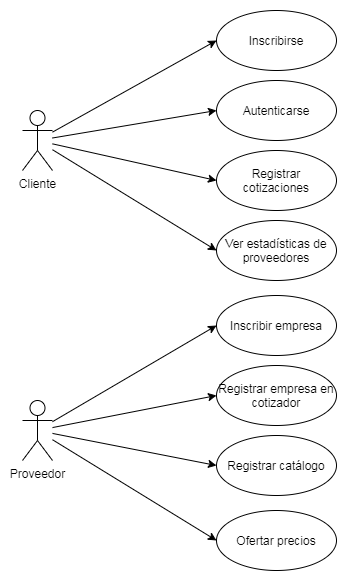

The diagram above was exported from draw.io. Its source (the exported page's mxGraphModel, read from the mxfile embedded in the PNG):
<mxGraphModel dx="1021" dy="516" grid="1" gridSize="10" guides="1" tooltips="1" connect="1" arrows="1" fold="1" page="1" pageScale="1" pageWidth="827" pageHeight="1169" math="0" shadow="0">
  <root>
    <mxCell id="0" />
    <mxCell id="1" parent="0" />
    <mxCell id="2pp1A8JZzm1YRNbCApdM-6" style="rounded=0;orthogonalLoop=1;jettySize=auto;html=1;entryX=0;entryY=0.5;entryDx=0;entryDy=0;" parent="1" source="2pp1A8JZzm1YRNbCApdM-1" target="2pp1A8JZzm1YRNbCApdM-3" edge="1">
      <mxGeometry relative="1" as="geometry" />
    </mxCell>
    <mxCell id="2pp1A8JZzm1YRNbCApdM-7" style="rounded=0;orthogonalLoop=1;jettySize=auto;html=1;entryX=0;entryY=0.5;entryDx=0;entryDy=0;" parent="1" source="2pp1A8JZzm1YRNbCApdM-1" target="2pp1A8JZzm1YRNbCApdM-4" edge="1">
      <mxGeometry relative="1" as="geometry" />
    </mxCell>
    <mxCell id="2pp1A8JZzm1YRNbCApdM-8" style="rounded=0;orthogonalLoop=1;jettySize=auto;html=1;entryX=0;entryY=0.5;entryDx=0;entryDy=0;" parent="1" source="2pp1A8JZzm1YRNbCApdM-1" target="2pp1A8JZzm1YRNbCApdM-5" edge="1">
      <mxGeometry relative="1" as="geometry" />
    </mxCell>
    <mxCell id="2pp1A8JZzm1YRNbCApdM-17" style="edgeStyle=none;rounded=0;orthogonalLoop=1;jettySize=auto;html=1;entryX=0;entryY=0.5;entryDx=0;entryDy=0;" parent="1" source="2pp1A8JZzm1YRNbCApdM-1" target="2pp1A8JZzm1YRNbCApdM-16" edge="1">
      <mxGeometry relative="1" as="geometry" />
    </mxCell>
    <mxCell id="2pp1A8JZzm1YRNbCApdM-1" value="&lt;div&gt;Cliente&lt;/div&gt;" style="shape=umlActor;verticalLabelPosition=bottom;labelBackgroundColor=#ffffff;verticalAlign=top;html=1;outlineConnect=0;" parent="1" vertex="1">
      <mxGeometry x="160" y="200" width="30" height="60" as="geometry" />
    </mxCell>
    <mxCell id="2pp1A8JZzm1YRNbCApdM-3" value="&lt;div&gt;Inscribirse&lt;/div&gt;" style="ellipse;whiteSpace=wrap;html=1;" parent="1" vertex="1">
      <mxGeometry x="354" y="100" width="120" height="60" as="geometry" />
    </mxCell>
    <mxCell id="2pp1A8JZzm1YRNbCApdM-4" value="Autenticarse" style="ellipse;whiteSpace=wrap;html=1;" parent="1" vertex="1">
      <mxGeometry x="354" y="170" width="120" height="60" as="geometry" />
    </mxCell>
    <mxCell id="2pp1A8JZzm1YRNbCApdM-5" value="Registrar cotizaciones" style="ellipse;whiteSpace=wrap;html=1;" parent="1" vertex="1">
      <mxGeometry x="354" y="240" width="120" height="60" as="geometry" />
    </mxCell>
    <mxCell id="2pp1A8JZzm1YRNbCApdM-18" style="edgeStyle=none;rounded=0;orthogonalLoop=1;jettySize=auto;html=1;entryX=0;entryY=0.5;entryDx=0;entryDy=0;" parent="1" source="2pp1A8JZzm1YRNbCApdM-10" target="2pp1A8JZzm1YRNbCApdM-13" edge="1">
      <mxGeometry relative="1" as="geometry" />
    </mxCell>
    <mxCell id="2pp1A8JZzm1YRNbCApdM-19" style="edgeStyle=none;rounded=0;orthogonalLoop=1;jettySize=auto;html=1;entryX=0;entryY=0.5;entryDx=0;entryDy=0;" parent="1" source="2pp1A8JZzm1YRNbCApdM-10" target="2pp1A8JZzm1YRNbCApdM-14" edge="1">
      <mxGeometry relative="1" as="geometry" />
    </mxCell>
    <mxCell id="2pp1A8JZzm1YRNbCApdM-20" style="edgeStyle=none;rounded=0;orthogonalLoop=1;jettySize=auto;html=1;entryX=0;entryY=0.5;entryDx=0;entryDy=0;" parent="1" source="2pp1A8JZzm1YRNbCApdM-10" target="2pp1A8JZzm1YRNbCApdM-15" edge="1">
      <mxGeometry relative="1" as="geometry" />
    </mxCell>
    <mxCell id="2pp1A8JZzm1YRNbCApdM-23" style="edgeStyle=none;rounded=0;orthogonalLoop=1;jettySize=auto;html=1;entryX=0;entryY=0.5;entryDx=0;entryDy=0;" parent="1" source="2pp1A8JZzm1YRNbCApdM-10" target="2pp1A8JZzm1YRNbCApdM-22" edge="1">
      <mxGeometry relative="1" as="geometry" />
    </mxCell>
    <mxCell id="2pp1A8JZzm1YRNbCApdM-10" value="Proveedor" style="shape=umlActor;verticalLabelPosition=bottom;labelBackgroundColor=#ffffff;verticalAlign=top;html=1;outlineConnect=0;" parent="1" vertex="1">
      <mxGeometry x="160" y="490" width="30" height="60" as="geometry" />
    </mxCell>
    <mxCell id="2pp1A8JZzm1YRNbCApdM-13" value="Inscribir empresa" style="ellipse;whiteSpace=wrap;html=1;" parent="1" vertex="1">
      <mxGeometry x="354" y="385" width="120" height="60" as="geometry" />
    </mxCell>
    <mxCell id="2pp1A8JZzm1YRNbCApdM-14" value="Registrar empresa en cotizador" style="ellipse;whiteSpace=wrap;html=1;" parent="1" vertex="1">
      <mxGeometry x="354" y="455" width="120" height="60" as="geometry" />
    </mxCell>
    <mxCell id="2pp1A8JZzm1YRNbCApdM-15" value="Ofertar precios" style="ellipse;whiteSpace=wrap;html=1;" parent="1" vertex="1">
      <mxGeometry x="354" y="600" width="120" height="60" as="geometry" />
    </mxCell>
    <mxCell id="2pp1A8JZzm1YRNbCApdM-16" value="&lt;div&gt;Ver estadísticas de proveedores&lt;/div&gt;" style="ellipse;whiteSpace=wrap;html=1;" parent="1" vertex="1">
      <mxGeometry x="354" y="310" width="120" height="60" as="geometry" />
    </mxCell>
    <mxCell id="2pp1A8JZzm1YRNbCApdM-22" value="Registrar catálogo" style="ellipse;whiteSpace=wrap;html=1;" parent="1" vertex="1">
      <mxGeometry x="354" y="525" width="120" height="60" as="geometry" />
    </mxCell>
  </root>
</mxGraphModel>